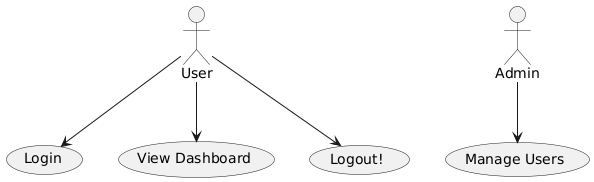

The diagram above was rendered by PlantUML. Its source (embedded in the PNG):
@startuml
:User: --> (Login)
:User: --> (View Dashboard)
:User: --> (Logout!)
:Admin: --> (Manage Users)
@enduml